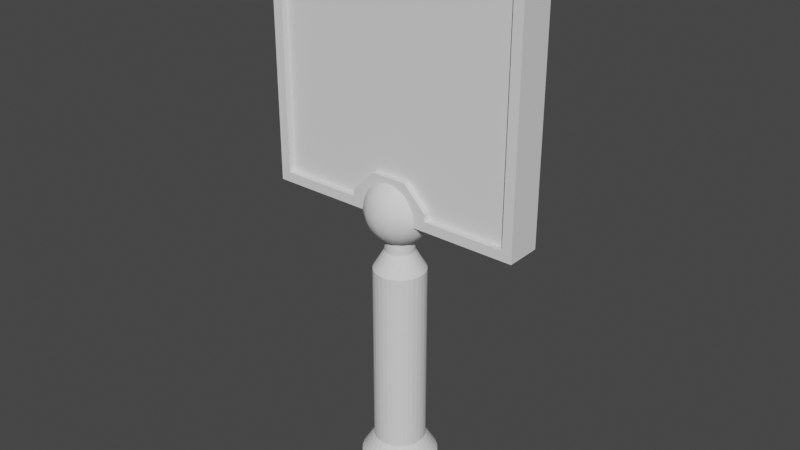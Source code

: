 # Source: Pivot_Screen.blend  (saved by Blender 2.80.75; exported with 4.5.12 LTS)
import bpy
from mathutils import Matrix  # noqa: F401  (used for matrix-valued properties, if any)

bpy.ops.wm.read_factory_settings(use_empty=True)
scene = bpy.context.scene
scene.name = 'Scene'

# ---- collections
col_collection = bpy.data.collections.new('Collection'); scene.collection.children.link(col_collection)

# ---- world
world_world = bpy.data.worlds.new('World'); scene.world = world_world
world_world.use_nodes = True; world_world.node_tree.nodes.clear()
_N = world_world.node_tree.nodes; _L = world_world.node_tree.links
n0 = _N.new('ShaderNodeOutputWorld'); n0.name = 'World Output'; n0.location = (300, 300)
n1 = _N.new('ShaderNodeBackground'); n1.name = 'Background'; n1.location = (10, 300)
n1.inputs[0].default_value = (0.05088, 0.05088, 0.05088, 1.0)
_L.new(n1.outputs[0], n0.inputs[0])
n0.is_active_output = True
world_world.color = (0.05088, 0.05088, 0.05088)
world_world.use_sun_shadow = False
world_world.sun_shadow_jitter_overblur = 0.0

# ---- meshes
me_cylinder = bpy.data.meshes.new('Cylinder')
me_cylinder.from_pydata([(0.0, 0.1676, -0.008153), (0.0, 0.1676, 0.1118), (0.03269, 0.1643, -0.008153), (0.03269, 0.1643, 0.1118), (0.06413, 0.1548, -0.008153), (0.06413, 0.1548, 0.1118), (0.0931, 0.1393, -0.008153), (0.0931, 0.1393, 0.1118), (0.1185, 0.1185, -0.008153), (0.1185, 0.1185, 0.1118), (0.1393, 0.0931, -0.008153), (0.1393, 0.0931, 0.1118), (0.1548, 0.06413, -0.008153), (0.1548, 0.06413, 0.1118), (0.1643, 0.03269, -0.008153), (0.1643, 0.03269, 0.1118), (0.1676, 1.265e-08, -0.008153), (0.1676, 1.265e-08, 0.1118), (0.1643, -0.03269, -0.008153), (0.1643, -0.03269, 0.1118), (0.1548, -0.06413, -0.008153), (0.1548, -0.06413, 0.1118), (0.1393, -0.0931, -0.008153), (0.1393, -0.0931, 0.1118), (0.1185, -0.1185, -0.008153), (0.1185, -0.1185, 0.1118), (0.0931, -0.1393, -0.008153), (0.0931, -0.1393, 0.1118), (0.06413, -0.1548, -0.008153), (0.06413, -0.1548, 0.1118), (0.03269, -0.1643, -0.008153), (0.03269, -0.1643, 0.1118), (-5.46e-08, -0.1676, -0.008153), (-5.46e-08, -0.1676, 0.1118), (-0.03269, -0.1643, -0.008153), (-0.03269, -0.1643, 0.1118), (-0.06413, -0.1548, -0.008153), (-0.06413, -0.1548, 0.1118), (-0.0931, -0.1393, -0.008153), (-0.0931, -0.1393, 0.1118), (-0.1185, -0.1185, -0.008153), (-0.1185, -0.1185, 0.1118), (-0.1393, -0.0931, -0.008153), (-0.1393, -0.0931, 0.1118), (-0.1548, -0.06413, -0.008153), (-0.1548, -0.06413, 0.1118), (-0.1643, -0.03269, -0.008153), (-0.1643, -0.03269, 0.1118), (-0.1676, 1.618e-07, -0.008153), (-0.1676, 1.618e-07, 0.1118), (-0.1643, 0.03269, -0.008153), (-0.1643, 0.03269, 0.1118), (-0.1548, 0.06413, -0.008153), (-0.1548, 0.06413, 0.1118), (-0.1393, 0.0931, -0.008153), (-0.1393, 0.0931, 0.1118), (-0.1185, 0.1185, -0.008153), (-0.1185, 0.1185, 0.1118), (-0.0931, 0.1393, -0.008153), (-0.0931, 0.1393, 0.1118), (-0.06413, 0.1548, -0.008153), (-0.06413, 0.1548, 0.1118), (-0.03269, 0.1643, -0.008153), (-0.03269, 0.1643, 0.1118), (3.68e-09, 0.1135, 0.2006), (0.02215, 0.1113, 0.2006), (0.04344, 0.1049, 0.2006), (0.06307, 0.09439, 0.2006), (0.08027, 0.08027, 0.2006), (0.09439, 0.06307, 0.2006), (0.1049, 0.04344, 0.2006), (0.1113, 0.02215, 0.2006), (0.1135, 2.584e-08, 0.2006), (0.1113, -0.02215, 0.2006), (0.1049, -0.04344, 0.2006), (0.09439, -0.06307, 0.2006), (0.08027, -0.08027, 0.2006), (0.06307, -0.09439, 0.2006), (0.04344, -0.1049, 0.2006), (0.02215, -0.1113, 0.2006), (-3.331e-08, -0.1135, 0.2006), (-0.02215, -0.1113, 0.2006), (-0.04344, -0.1049, 0.2006), (-0.06307, -0.09439, 0.2006), (-0.08027, -0.08027, 0.2006), (-0.09439, -0.06307, 0.2006), (-0.1049, -0.04344, 0.2006), (-0.1113, -0.02215, 0.2006), (-0.1135, 1.269e-07, 0.2006), (-0.1113, 0.02215, 0.2006), (-0.1049, 0.04344, 0.2006), (-0.09439, 0.06307, 0.2006), (-0.08027, 0.08027, 0.2006), (-0.06307, 0.09439, 0.2006), (-0.04344, 0.1049, 0.2006), (-0.02215, 0.1113, 0.2006), (3.68e-09, 0.1135, 1.031), (0.02215, 0.1113, 1.031), (0.04344, 0.1049, 1.031), (0.06307, 0.09439, 1.031), (0.08027, 0.08027, 1.031), (0.09439, 0.06307, 1.031), (0.1049, 0.04344, 1.031), (0.1113, 0.02215, 1.031), (0.1135, 2.584e-08, 1.031), (0.1113, -0.02215, 1.031), (0.1049, -0.04344, 1.031), (0.09439, -0.06307, 1.031), (0.08027, -0.08027, 1.031), (0.06307, -0.09439, 1.031), (0.04344, -0.1049, 1.031), (0.02215, -0.1113, 1.031), (-3.331e-08, -0.1135, 1.031), (-0.02215, -0.1113, 1.031), (-0.04344, -0.1049, 1.031), (-0.06307, -0.09439, 1.031), (-0.08027, -0.08027, 1.031), (-0.09439, -0.06307, 1.031), (-0.1049, -0.04344, 1.031), (-0.1113, -0.02215, 1.031), (-0.1135, 1.269e-07, 1.031), (-0.1113, 0.02215, 1.031), (-0.1049, 0.04344, 1.031), (-0.09439, 0.06307, 1.031), (-0.08027, 0.08027, 1.031), (-0.06307, 0.09439, 1.031), (-0.04344, 0.1049, 1.031), (-0.02215, 0.1113, 1.031), (6.52e-09, 0.06397, 1.116), (0.01248, 0.06274, 1.116), (0.02448, 0.0591, 1.116), (0.03554, 0.05319, 1.116), (0.04524, 0.04524, 1.116), (0.05319, 0.03554, 1.116), (0.0591, 0.02448, 1.116), (0.06274, 0.01248, 1.116), (0.06397, 3.784e-08, 1.116), (0.06274, -0.01248, 1.116), (0.0591, -0.02448, 1.116), (0.05319, -0.03554, 1.116), (0.04524, -0.04523, 1.116), (0.03554, -0.05319, 1.116), (0.02448, -0.0591, 1.116), (0.01248, -0.06274, 1.116), (-1.432e-08, -0.06397, 1.116), (-0.01248, -0.06274, 1.116), (-0.02448, -0.0591, 1.116), (-0.03554, -0.05319, 1.116), (-0.04524, -0.04523, 1.116), (-0.05319, -0.03554, 1.116), (-0.0591, -0.02448, 1.116), (-0.06274, -0.01248, 1.116), (-0.06397, 9.478e-08, 1.116), (-0.06274, 0.01248, 1.116), (-0.0591, 0.02448, 1.116), (-0.05319, 0.03554, 1.116), (-0.04523, 0.04524, 1.116), (-0.03554, 0.05319, 1.116), (-0.02448, 0.0591, 1.116), (-0.01248, 0.06274, 1.116), (1.257e-07, 0.06397, 1.301), (0.01248, 0.06274, 1.301), (0.02448, 0.0591, 1.301), (0.03554, 0.05319, 1.301), (0.04524, 0.04524, 1.301), (0.05319, 0.03554, 1.301), (0.0591, 0.02448, 1.301), (0.06274, 0.01248, 1.301), (0.06397, 3.784e-08, 1.301), (0.06274, -0.01248, 1.301), (0.0591, -0.02448, 1.301), (0.05319, -0.03554, 1.301), (0.04524, -0.04523, 1.301), (0.03554, -0.05319, 1.301), (0.02448, -0.0591, 1.301), (0.01248, -0.06274, 1.301), (1.049e-07, -0.06397, 1.301), (-0.01248, -0.06274, 1.301), (-0.02448, -0.0591, 1.301), (-0.03554, -0.05319, 1.301), (-0.04523, -0.04523, 1.301), (-0.05319, -0.03554, 1.301), (-0.0591, -0.02448, 1.301), (-0.06274, -0.01248, 1.301), (-0.06397, 9.478e-08, 1.301), (-0.06274, 0.01248, 1.301), (-0.0591, 0.02448, 1.301), (-0.05319, 0.03554, 1.301), (-0.04523, 0.04524, 1.301), (-0.03554, 0.05319, 1.301), (-0.02448, 0.0591, 1.301), (-0.01248, 0.06274, 1.301)], [], [(0, 1, 3, 2), (2, 3, 5, 4), (4, 5, 7, 6), (6, 7, 9, 8), (8, 9, 11, 10), (10, 11, 13, 12), (12, 13, 15, 14), (14, 15, 17, 16), (16, 17, 19, 18), (18, 19, 21, 20), (20, 21, 23, 22), (22, 23, 25, 24), (24, 25, 27, 26), (26, 27, 29, 28), (28, 29, 31, 30), (30, 31, 33, 32), (32, 33, 35, 34), (34, 35, 37, 36), (36, 37, 39, 38), (38, 39, 41, 40), (40, 41, 43, 42), (42, 43, 45, 44), (44, 45, 47, 46), (46, 47, 49, 48), (48, 49, 51, 50), (50, 51, 53, 52), (52, 53, 55, 54), (54, 55, 57, 56), (56, 57, 59, 58), (58, 59, 61, 60), (51, 49, 88, 89), (60, 61, 63, 62), (62, 63, 1, 0), (0, 2, 4, 6, 8, 10, 12, 14, 16, 18, 20, 22, 24, 26, 28, 30, 32, 34, 36, 38, 40, 42, 44, 46, 48, 50, 52, 54, 56, 58, 60, 62), (70, 69, 101, 102), (7, 5, 66, 67), (25, 23, 75, 76), (43, 41, 84, 85), (61, 59, 93, 94), (17, 15, 71, 72), (35, 33, 80, 81), (53, 51, 89, 90), (9, 7, 67, 68), (27, 25, 76, 77), (45, 43, 85, 86), (63, 61, 94, 95), (19, 17, 72, 73), (37, 35, 81, 82), (55, 53, 90, 91), (11, 9, 68, 69), (29, 27, 77, 78), (47, 45, 86, 87), (3, 1, 64, 65), (1, 63, 95, 64), (21, 19, 73, 74), (39, 37, 82, 83), (57, 55, 91, 92), (13, 11, 69, 70), (31, 29, 78, 79), (49, 47, 87, 88), (5, 3, 65, 66), (23, 21, 74, 75), (41, 39, 83, 84), (59, 57, 92, 93), (15, 13, 70, 71), (33, 31, 79, 80), (105, 104, 136, 137), (84, 83, 115, 116), (71, 70, 102, 103), (85, 84, 116, 117), (72, 71, 103, 104), (86, 85, 117, 118), (73, 72, 104, 105), (87, 86, 118, 119), (74, 73, 105, 106), (88, 87, 119, 120), (75, 74, 106, 107), (89, 88, 120, 121), (76, 75, 107, 108), (90, 89, 121, 122), (77, 76, 108, 109), (91, 90, 122, 123), (78, 77, 109, 110), (65, 64, 96, 97), (92, 91, 123, 124), (79, 78, 110, 111), (66, 65, 97, 98), (93, 92, 124, 125), (80, 79, 111, 112), (67, 66, 98, 99), (94, 93, 125, 126), (81, 80, 112, 113), (68, 67, 99, 100), (95, 94, 126, 127), (82, 81, 113, 114), (69, 68, 100, 101), (64, 95, 127, 96), (83, 82, 114, 115), (140, 139, 171, 172), (119, 118, 150, 151), (106, 105, 137, 138), (120, 119, 151, 152), (107, 106, 138, 139), (121, 120, 152, 153), (108, 107, 139, 140), (122, 121, 153, 154), (109, 108, 140, 141), (123, 122, 154, 155), (110, 109, 141, 142), (97, 96, 128, 129), (124, 123, 155, 156), (111, 110, 142, 143), (98, 97, 129, 130), (125, 124, 156, 157), (112, 111, 143, 144), (99, 98, 130, 131), (126, 125, 157, 158), (113, 112, 144, 145), (100, 99, 131, 132), (127, 126, 158, 159), (114, 113, 145, 146), (101, 100, 132, 133), (96, 127, 159, 128), (115, 114, 146, 147), (102, 101, 133, 134), (116, 115, 147, 148), (103, 102, 134, 135), (117, 116, 148, 149), (104, 103, 135, 136), (118, 117, 149, 150), (161, 160, 191, 190, 189, 188, 187, 186, 185, 184, 183, 182, 181, 180, 179, 178, 177, 176, 175, 174, 173, 172, 171, 170, 169, 168, 167, 166, 165, 164, 163, 162), (154, 153, 185, 186), (141, 140, 172, 173), (155, 154, 186, 187), (142, 141, 173, 174), (129, 128, 160, 161), (156, 155, 187, 188), (143, 142, 174, 175), (130, 129, 161, 162), (157, 156, 188, 189), (144, 143, 175, 176), (131, 130, 162, 163), (158, 157, 189, 190), (145, 144, 176, 177), (132, 131, 163, 164), (159, 158, 190, 191), (146, 145, 177, 178), (133, 132, 164, 165), (128, 159, 191, 160), (147, 146, 178, 179), (134, 133, 165, 166), (148, 147, 179, 180), (135, 134, 166, 167), (149, 148, 180, 181), (136, 135, 167, 168), (150, 149, 181, 182), (137, 136, 168, 169), (151, 150, 182, 183), (138, 137, 169, 170), (152, 151, 183, 184), (139, 138, 170, 171), (153, 152, 184, 185)])
_uv = me_cylinder.uv_layers.new(name='UVMap')
_uv.uv.foreach_set('vector', [1.0, 0.5, 1.0, 1.0, 0.9688, 1.0, 0.9688, 0.5, 0.9688, 0.5, 0.9688, 1.0, 0.9375, 1.0, 0.9375, 0.5, 0.9375, 0.5, 0.9375, 1.0, 0.9062, 1.0, 0.9062, 0.5, 0.9062, 0.5, 0.9062, 1.0, 0.875, 1.0, 0.875, 0.5, 0.875, 0.5, 0.875, 1.0, 0.8438, 1.0, 0.8438, 0.5, 0.8438, 0.5, 0.8438, 1.0, 0.8125, 1.0, 0.8125, 0.5, 0.8125, 0.5, 0.8125, 1.0, 0.7812, 1.0, 0.7812, 0.5, 0.7812, 0.5, 0.7812, 1.0, 0.75, 1.0, 0.75, 0.5, 0.75, 0.5, 0.75, 1.0, 0.7188, 1.0, 0.7188, 0.5, 0.7188, 0.5, 0.7188, 1.0, 0.6875, 1.0, 0.6875, 0.5, 0.6875, 0.5, 0.6875, 1.0, 0.6562, 1.0, 0.6562, 0.5, 0.6562, 0.5, 0.6562, 1.0, 0.625, 1.0, 0.625, 0.5, 0.625, 0.5, 0.625, 1.0, 0.5938, 1.0, 0.5938, 0.5, 0.5938, 0.5, 0.5938, 1.0, 0.5625, 1.0, 0.5625, 0.5, 0.5625, 0.5, 0.5625, 1.0, 0.5312, 1.0, 0.5312, 0.5, 0.5312, 0.5, 0.5312, 1.0, 0.5, 1.0, 0.5, 0.5, 0.5, 0.5, 0.5, 1.0, 0.4688, 1.0, 0.4688, 0.5, 0.4688, 0.5, 0.4688, 1.0, 0.4375, 1.0, 0.4375, 0.5, 0.4375, 0.5, 0.4375, 1.0, 0.4062, 1.0, 0.4062, 0.5, 0.4062, 0.5, 0.4062, 1.0, 0.375, 1.0, 0.375, 0.5, 0.375, 0.5, 0.375, 1.0, 0.3438, 1.0, 0.3438, 0.5, 0.3438, 0.5, 0.3438, 1.0, 0.3125, 1.0, 0.3125, 0.5, 0.3125, 0.5, 0.3125, 1.0, 0.2812, 1.0, 0.2812, 0.5, 0.2812, 0.5, 0.2812, 1.0, 0.25, 1.0, 0.25, 0.5, 0.25, 0.5, 0.25, 1.0, 0.2188, 1.0, 0.2188, 0.5, 0.2188, 0.5, 0.2188, 1.0, 0.1875, 1.0, 0.1875, 0.5, 0.1875, 0.5, 0.1875, 1.0, 0.1562, 1.0, 0.1562, 0.5, 0.1562, 0.5, 0.1562, 1.0, 0.125, 1.0, 0.125, 0.5, 0.125, 0.5, 0.125, 1.0, 0.09375, 1.0, 0.09375, 0.5, 0.09375, 0.5, 0.09375, 1.0, 0.0625, 1.0, 0.0625, 0.5, 0.2188, 1.0, 0.25, 1.0, 0.25, 1.0, 0.2188, 1.0, 0.0625, 0.5, 0.0625, 1.0, 0.03125, 1.0, 0.03125, 0.5, 0.03125, 0.5, 0.03125, 1.0, 0.0, 1.0, 0.0, 0.5, 0.75, 0.49, 0.7968, 0.4854, 0.8418, 0.4717, 0.8833, 0.4496, 0.9197, 0.4197, 0.9496, 0.3833, 0.9717, 0.3418, 0.9854, 0.2968, 0.99, 0.25, 0.9854, 0.2032, 0.9717, 0.1582, 0.9496, 0.1167, 0.9197, 0.08029, 0.8833, 0.05045, 0.8418, 0.02827, 0.7968, 0.01461, 0.75, 0.01, 0.7032, 0.01461, 0.6582, 0.02827, 0.6167, 0.05045, 0.5803, 0.08029, 0.5504, 0.1167, 0.5283, 0.1582, 0.5146, 0.2032, 0.51, 0.25, 0.5146, 0.2968, 0.5283, 0.3418, 0.5504, 0.3833, 0.5803, 0.4197, 0.6167, 0.4496, 0.6582, 0.4717, 0.7032, 0.4854, 0.8125, 1.0, 0.8438, 1.0, 0.8438, 1.0, 0.8125, 1.0, 0.9062, 1.0, 0.9375, 1.0, 0.9375, 1.0, 0.9062, 1.0, 0.625, 1.0, 0.6562, 1.0, 0.6562, 1.0, 0.625, 1.0, 0.3438, 1.0, 0.375, 1.0, 0.375, 1.0, 0.3438, 1.0, 0.0625, 1.0, 0.09375, 1.0, 0.09375, 1.0, 0.0625, 1.0, 0.75, 1.0, 0.7812, 1.0, 0.7812, 1.0, 0.75, 1.0, 0.4688, 1.0, 0.5, 1.0, 0.5, 1.0, 0.4688, 1.0, 0.1875, 1.0, 0.2188, 1.0, 0.2188, 1.0, 0.1875, 1.0, 0.875, 1.0, 0.9062, 1.0, 0.9062, 1.0, 0.875, 1.0, 0.5938, 1.0, 0.625, 1.0, 0.625, 1.0, 0.5938, 1.0, 0.3125, 1.0, 0.3438, 1.0, 0.3438, 1.0, 0.3125, 1.0, 0.03125, 1.0, 0.0625, 1.0, 0.0625, 1.0, 0.03125, 1.0, 0.7188, 1.0, 0.75, 1.0, 0.75, 1.0, 0.7188, 1.0, 0.4375, 1.0, 0.4688, 1.0, 0.4688, 1.0, 0.4375, 1.0, 0.1562, 1.0, 0.1875, 1.0, 0.1875, 1.0, 0.1562, 1.0, 0.8438, 1.0, 0.875, 1.0, 0.875, 1.0, 0.8438, 1.0, 0.5625, 1.0, 0.5938, 1.0, 0.5938, 1.0, 0.5625, 1.0, 0.2812, 1.0, 0.3125, 1.0, 0.3125, 1.0, 0.2812, 1.0, 0.9688, 1.0, 1.0, 1.0, 1.0, 1.0, 0.9688, 1.0, 0.0, 1.0, 0.03125, 1.0, 0.03125, 1.0, 0.0, 1.0, 0.6875, 1.0, 0.7188, 1.0, 0.7188, 1.0, 0.6875, 1.0, 0.4062, 1.0, 0.4375, 1.0, 0.4375, 1.0, 0.4062, 1.0, 0.125, 1.0, 0.1562, 1.0, 0.1562, 1.0, 0.125, 1.0, 0.8125, 1.0, 0.8438, 1.0, 0.8438, 1.0, 0.8125, 1.0, 0.5312, 1.0, 0.5625, 1.0, 0.5625, 1.0, 0.5312, 1.0, 0.25, 1.0, 0.2812, 1.0, 0.2812, 1.0, 0.25, 1.0, 0.9375, 1.0, 0.9688, 1.0, 0.9688, 1.0, 0.9375, 1.0, 0.6562, 1.0, 0.6875, 1.0, 0.6875, 1.0, 0.6562, 1.0, 0.375, 1.0, 0.4062, 1.0, 0.4062, 1.0, 0.375, 1.0, 0.09375, 1.0, 0.125, 1.0, 0.125, 1.0, 0.09375, 1.0, 0.7812, 1.0, 0.8125, 1.0, 0.8125, 1.0, 0.7812, 1.0, 0.5, 1.0, 0.5312, 1.0, 0.5312, 1.0, 0.5, 1.0, 0.7188, 1.0, 0.75, 1.0, 0.75, 1.0, 0.7188, 1.0, 0.375, 1.0, 0.4062, 1.0, 0.4062, 1.0, 0.375, 1.0, 0.7812, 1.0, 0.8125, 1.0, 0.8125, 1.0, 0.7812, 1.0, 0.3438, 1.0, 0.375, 1.0, 0.375, 1.0, 0.3438, 1.0, 0.75, 1.0, 0.7812, 1.0, 0.7812, 1.0, 0.75, 1.0, 0.3125, 1.0, 0.3438, 1.0, 0.3438, 1.0, 0.3125, 1.0, 0.7188, 1.0, 0.75, 1.0, 0.75, 1.0, 0.7188, 1.0, 0.2812, 1.0, 0.3125, 1.0, 0.3125, 1.0, 0.2812, 1.0, 0.6875, 1.0, 0.7188, 1.0, 0.7188, 1.0, 0.6875, 1.0, 0.25, 1.0, 0.2812, 1.0, 0.2812, 1.0, 0.25, 1.0, 0.6562, 1.0, 0.6875, 1.0, 0.6875, 1.0, 0.6562, 1.0, 0.2188, 1.0, 0.25, 1.0, 0.25, 1.0, 0.2188, 1.0, 0.625, 1.0, 0.6562, 1.0, 0.6562, 1.0, 0.625, 1.0, 0.1875, 1.0, 0.2188, 1.0, 0.2188, 1.0, 0.1875, 1.0, 0.5938, 1.0, 0.625, 1.0, 0.625, 1.0, 0.5938, 1.0, 0.1562, 1.0, 0.1875, 1.0, 0.1875, 1.0, 0.1562, 1.0, 0.5625, 1.0, 0.5938, 1.0, 0.5938, 1.0, 0.5625, 1.0, 0.9688, 1.0, 1.0, 1.0, 1.0, 1.0, 0.9688, 1.0, 0.125, 1.0, 0.1562, 1.0, 0.1562, 1.0, 0.125, 1.0, 0.5312, 1.0, 0.5625, 1.0, 0.5625, 1.0, 0.5312, 1.0, 0.9375, 1.0, 0.9688, 1.0, 0.9688, 1.0, 0.9375, 1.0, 0.09375, 1.0, 0.125, 1.0, 0.125, 1.0, 0.09375, 1.0, 0.5, 1.0, 0.5312, 1.0, 0.5312, 1.0, 0.5, 1.0, 0.9062, 1.0, 0.9375, 1.0, 0.9375, 1.0, 0.9062, 1.0, 0.0625, 1.0, 0.09375, 1.0, 0.09375, 1.0, 0.0625, 1.0, 0.4688, 1.0, 0.5, 1.0, 0.5, 1.0, 0.4688, 1.0, 0.875, 1.0, 0.9062, 1.0, 0.9062, 1.0, 0.875, 1.0, 0.03125, 1.0, 0.0625, 1.0, 0.0625, 1.0, 0.03125, 1.0, 0.4375, 1.0, 0.4688, 1.0, 0.4688, 1.0, 0.4375, 1.0, 0.8438, 1.0, 0.875, 1.0, 0.875, 1.0, 0.8438, 1.0, 0.0, 1.0, 0.03125, 1.0, 0.03125, 1.0, 0.0, 1.0, 0.4062, 1.0, 0.4375, 1.0, 0.4375, 1.0, 0.4062, 1.0, 0.625, 1.0, 0.6562, 1.0, 0.6562, 1.0, 0.625, 1.0, 0.2812, 1.0, 0.3125, 1.0, 0.3125, 1.0, 0.2812, 1.0, 0.6875, 1.0, 0.7188, 1.0, 0.7188, 1.0, 0.6875, 1.0, 0.25, 1.0, 0.2812, 1.0, 0.2812, 1.0, 0.25, 1.0, 0.6562, 1.0, 0.6875, 1.0, 0.6875, 1.0, 0.6562, 1.0, 0.2188, 1.0, 0.25, 1.0, 0.25, 1.0, 0.2188, 1.0, 0.625, 1.0, 0.6562, 1.0, 0.6562, 1.0, 0.625, 1.0, 0.1875, 1.0, 0.2188, 1.0, 0.2188, 1.0, 0.1875, 1.0, 0.5938, 1.0, 0.625, 1.0, 0.625, 1.0, 0.5938, 1.0, 0.1562, 1.0, 0.1875, 1.0, 0.1875, 1.0, 0.1562, 1.0, 0.5625, 1.0, 0.5938, 1.0, 0.5938, 1.0, 0.5625, 1.0, 0.9688, 1.0, 1.0, 1.0, 1.0, 1.0, 0.9688, 1.0, 0.125, 1.0, 0.1562, 1.0, 0.1562, 1.0, 0.125, 1.0, 0.5312, 1.0, 0.5625, 1.0, 0.5625, 1.0, 0.5312, 1.0, 0.9375, 1.0, 0.9688, 1.0, 0.9688, 1.0, 0.9375, 1.0, 0.09375, 1.0, 0.125, 1.0, 0.125, 1.0, 0.09375, 1.0, 0.5, 1.0, 0.5312, 1.0, 0.5312, 1.0, 0.5, 1.0, 0.9062, 1.0, 0.9375, 1.0, 0.9375, 1.0, 0.9062, 1.0, 0.0625, 1.0, 0.09375, 1.0, 0.09375, 1.0, 0.0625, 1.0, 0.4688, 1.0, 0.5, 1.0, 0.5, 1.0, 0.4688, 1.0, 0.875, 1.0, 0.9062, 1.0, 0.9062, 1.0, 0.875, 1.0, 0.03125, 1.0, 0.0625, 1.0, 0.0625, 1.0, 0.03125, 1.0, 0.4375, 1.0, 0.4688, 1.0, 0.4688, 1.0, 0.4375, 1.0, 0.8438, 1.0, 0.875, 1.0, 0.875, 1.0, 0.8438, 1.0, 0.0, 1.0, 0.03125, 1.0, 0.03125, 1.0, 0.0, 1.0, 0.4062, 1.0, 0.4375, 1.0, 0.4375, 1.0, 0.4062, 1.0, 0.8125, 1.0, 0.8438, 1.0, 0.8438, 1.0, 0.8125, 1.0, 0.375, 1.0, 0.4062, 1.0, 0.4062, 1.0, 0.375, 1.0, 0.7812, 1.0, 0.8125, 1.0, 0.8125, 1.0, 0.7812, 1.0, 0.3438, 1.0, 0.375, 1.0, 0.375, 1.0, 0.3438, 1.0, 0.75, 1.0, 0.7812, 1.0, 0.7812, 1.0, 0.75, 1.0, 0.3125, 1.0, 0.3438, 1.0, 0.3438, 1.0, 0.3125, 1.0, 0.2968, 0.4854, 0.25, 0.49, 0.2032, 0.4854, 0.1582, 0.4717, 0.1167, 0.4496, 0.08029, 0.4197, 0.05045, 0.3833, 0.02827, 0.3418, 0.01461, 0.2968, 0.01, 0.25, 0.01461, 0.2032, 0.02827, 0.1582, 0.05045, 0.1167, 0.08029, 0.08029, 0.1167, 0.05045, 0.1582, 0.02827, 0.2032, 0.01461, 0.25, 0.01, 0.2968, 0.01461, 0.3418, 0.02827, 0.3833, 0.05045, 0.4197, 0.08029, 0.4496, 0.1167, 0.4717, 0.1582, 0.4854, 0.2032, 0.49, 0.25, 0.4854, 0.2968, 0.4717, 0.3418, 0.4496, 0.3833, 0.4197, 0.4197, 0.3833, 0.4496, 0.3418, 0.4717, 0.1875, 1.0, 0.2188, 1.0, 0.2188, 1.0, 0.1875, 1.0, 0.5938, 1.0, 0.625, 1.0, 0.625, 1.0, 0.5938, 1.0, 0.1562, 1.0, 0.1875, 1.0, 0.1875, 1.0, 0.1562, 1.0, 0.5625, 1.0, 0.5938, 1.0, 0.5938, 1.0, 0.5625, 1.0, 0.9688, 1.0, 1.0, 1.0, 1.0, 1.0, 0.9688, 1.0, 0.125, 1.0, 0.1562, 1.0, 0.1562, 1.0, 0.125, 1.0, 0.5312, 1.0, 0.5625, 1.0, 0.5625, 1.0, 0.5312, 1.0, 0.9375, 1.0, 0.9688, 1.0, 0.9688, 1.0, 0.9375, 1.0, 0.09375, 1.0, 0.125, 1.0, 0.125, 1.0, 0.09375, 1.0, 0.5, 1.0, 0.5312, 1.0, 0.5312, 1.0, 0.5, 1.0, 0.9062, 1.0, 0.9375, 1.0, 0.9375, 1.0, 0.9062, 1.0, 0.0625, 1.0, 0.09375, 1.0, 0.09375, 1.0, 0.0625, 1.0, 0.4688, 1.0, 0.5, 1.0, 0.5, 1.0, 0.4688, 1.0, 0.875, 1.0, 0.9062, 1.0, 0.9062, 1.0, 0.875, 1.0, 0.03125, 1.0, 0.0625, 1.0, 0.0625, 1.0, 0.03125, 1.0, 0.4375, 1.0, 0.4688, 1.0, 0.4688, 1.0, 0.4375, 1.0, 0.8438, 1.0, 0.875, 1.0, 0.875, 1.0, 0.8438, 1.0, 0.0, 1.0, 0.03125, 1.0, 0.03125, 1.0, 0.0, 1.0, 0.4062, 1.0, 0.4375, 1.0, 0.4375, 1.0, 0.4062, 1.0, 0.8125, 1.0, 0.8438, 1.0, 0.8438, 1.0, 0.8125, 1.0, 0.375, 1.0, 0.4062, 1.0, 0.4062, 1.0, 0.375, 1.0, 0.7812, 1.0, 0.8125, 1.0, 0.8125, 1.0, 0.7812, 1.0, 0.3438, 1.0, 0.375, 1.0, 0.375, 1.0, 0.3438, 1.0, 0.75, 1.0, 0.7812, 1.0, 0.7812, 1.0, 0.75, 1.0, 0.3125, 1.0, 0.3438, 1.0, 0.3438, 1.0, 0.3125, 1.0, 0.7188, 1.0, 0.75, 1.0, 0.75, 1.0, 0.7188, 1.0, 0.2812, 1.0, 0.3125, 1.0, 0.3125, 1.0, 0.2812, 1.0, 0.6875, 1.0, 0.7188, 1.0, 0.7188, 1.0, 0.6875, 1.0, 0.25, 1.0, 0.2812, 1.0, 0.2812, 1.0, 0.25, 1.0, 0.6562, 1.0, 0.6875, 1.0, 0.6875, 1.0, 0.6562, 1.0, 0.2188, 1.0, 0.25, 1.0, 0.25, 1.0, 0.2188, 1.0])
me_cylinder.use_remesh_preserve_volume = False
me_cylinder.use_remesh_preserve_attributes = False
me_cylinder.use_mirror_vertex_groups = False
me_cylinder.update()
me_cube_001 = bpy.data.meshes.new('Cube.001')
me_cube_001.from_pydata([(-0.5446, -0.1052, -0.5446), (-0.5446, -0.1052, 0.5446), (-0.5884, 0.05245, -0.5884), (-0.5884, 0.05245, 0.5884), (0.5446, -0.1052, -0.5446), (0.5446, -0.1052, 0.5446), (0.5884, 0.05245, -0.5884), (0.5884, 0.05245, 0.5884), (-0.5884, -0.1052, -0.5884), (-0.5884, -0.1052, 0.5884), (0.5884, -0.1052, 0.5884), (0.5884, -0.1052, -0.5884), (-0.5446, -0.0767, -0.5446), (-0.5446, -0.0767, 0.5446), (0.5446, -0.0767, 0.5446), (0.5446, -0.0767, -0.5446), (0.1961, 0.05245, -0.5884), (-0.1961, 0.05245, -0.5884), (-0.1961, 0.05245, 0.5884), (0.1961, 0.05245, 0.5884), (-0.1961, -0.1052, -0.5884), (0.1961, -0.1052, -0.5884), (0.1961, -0.1052, 0.5884), (-0.1961, -0.1052, 0.5884), (-0.1815, -0.1052, -0.5446), (0.1815, -0.1052, -0.5446), (0.1815, -0.1052, 0.5446), (-0.1815, -0.1052, 0.5446), (-0.1815, -0.0767, -0.5446), (0.1815, -0.0767, -0.5446), (0.1815, -0.0767, 0.5446), (-0.1815, -0.0767, 0.5446), (-0.08014, -0.1052, -0.4116), (-0.1815, -0.1052, -0.513), (0.1815, -0.1052, -0.513), (0.08014, -0.1052, -0.4116), (-0.1815, -0.0767, -0.513), (-0.08014, -0.0767, -0.4116), (0.08014, -0.0767, -0.4116), (0.1815, -0.0767, -0.513), (-0.5884, -0.1052, -0.4097), (-0.5884, 0.05245, -0.4097), (0.5884, 0.05245, -0.4097), (0.5884, -0.1052, -0.4097), (-0.5446, -0.1052, -0.3792), (0.5446, -0.1052, -0.3792), (-0.5446, -0.0767, -0.3792), (0.5446, -0.0767, -0.3792), (0.1815, -0.0767, -0.3792), (-0.1815, -0.0767, -0.3792), (0.1961, 0.06981, -0.5884), (-0.1961, 0.06981, -0.5884), (-0.09643, 0.05245, -0.4097), (-0.1961, 0.05245, -0.5094), (-0.2958, 0.05245, -0.4097), (-0.1961, 0.05245, -0.31), (0.1961, 0.05245, -0.5094), (0.09643, 0.05245, -0.4097), (0.1961, 0.05245, -0.31), (0.2958, 0.05245, -0.4097), (-0.1961, 0.06981, -0.5094), (-0.09643, 0.06981, -0.4097), (0.09643, 0.06981, -0.4097), (0.1961, 0.06981, -0.5094)], [], [(40, 9, 3, 41), (51, 60, 61, 62, 63, 50), (42, 7, 10, 43), (27, 1, 13, 31), (16, 6, 11, 21), (18, 3, 9, 23), (44, 1, 9, 40), (45, 4, 11, 43), (24, 0, 8, 20), (26, 5, 10, 22), (49, 31, 13, 46), (45, 5, 14, 47), (25, 4, 15, 29), (44, 0, 12, 46), (0, 24, 28, 12), (47, 14, 30, 48), (48, 30, 31, 49), (1, 27, 23, 9), (27, 26, 22, 23), (4, 25, 21, 11), (25, 24, 20, 21), (7, 19, 22, 10), (19, 18, 23, 22), (2, 17, 20, 8), (17, 16, 21, 20), (5, 26, 30, 14), (26, 27, 31, 30), (16, 56, 59, 42, 6), (52, 57, 62, 61), (28, 24, 33, 36), (32, 35, 38, 37), (25, 29, 39, 34), (29, 28, 36, 37, 38, 39), (32, 37, 36, 33), (34, 39, 38, 35), (24, 25, 34, 35, 32, 33), (59, 58, 19, 7, 42), (52, 55, 18, 19, 58, 57), (29, 48, 49, 28), (15, 47, 48, 29), (1, 44, 46, 13), (4, 45, 47, 15), (28, 49, 46, 12), (5, 45, 43, 10), (0, 44, 40, 8), (6, 42, 43, 11), (56, 16, 50, 63), (8, 40, 41, 2), (41, 3, 18, 55, 54), (16, 17, 51, 50), (2, 41, 54, 53, 17), (52, 53, 54, 55), (56, 57, 58, 59), (62, 57, 56, 63), (60, 53, 52, 61), (17, 53, 60, 51)])
_uv = me_cube_001.uv_layers.new(name='UVMap')
_uv.uv.foreach_set('vector', [0.5965, 0.8869, 0.5965, 0.4628, 0.6661, 0.4628, 0.6661, 0.8869, 0.8052, 0.4628, 0.8401, 0.4628, 0.8841, 0.5052, 0.8841, 0.5871, 0.8401, 0.6295, 0.8052, 0.6295, 0.6661, 0.8869, 0.6661, 0.4628, 0.7357, 0.4628, 0.7357, 0.8869, 0.9092, 0.7714, 0.9092, 0.9256, 0.8967, 0.9256, 0.8967, 0.7714, 0.527, 0.6295, 0.527, 0.4628, 0.5965, 0.4628, 0.5965, 0.6295, 0.7357, 0.6295, 0.7357, 0.4628, 0.8052, 0.4628, 0.8052, 0.6295, 0.5, 0.4111, 0.5, 0.01859, 0.5193, 0.0, 0.5193, 0.4241, 0.01931, 0.4111, 0.01931, 0.4814, 5.261e-08, 0.5, 5.261e-08, 0.4241, 0.3398, 0.4814, 0.5, 0.4814, 0.5193, 0.5, 0.3462, 0.5, 0.1795, 0.01859, 0.01931, 0.01859, 0.0, 5.065e-08, 0.1731, 2.533e-08, 0.8398, 0.3925, 0.8398, 2.533e-08, 1.0, 0.0, 1.0, 0.3925, 0.8841, 0.8553, 0.8841, 0.4628, 0.8967, 0.4628, 0.8967, 0.8553, 0.8639, 0.7837, 0.8639, 0.6295, 0.8765, 0.6295, 0.8765, 0.7837, 0.9218, 0.8553, 0.9218, 0.9256, 0.9092, 0.9256, 0.9092, 0.8553, 0.9218, 0.6171, 0.9218, 0.4628, 0.9344, 0.4628, 0.9344, 0.6171, 0.5193, 0.3925, 0.5193, 5.065e-08, 0.6795, 2.533e-08, 0.6795, 0.3925, 0.6795, 0.3925, 0.6795, 2.533e-08, 0.8398, 2.533e-08, 0.8398, 0.3925, 0.5, 0.01859, 0.3398, 0.01859, 0.3462, 2.533e-08, 0.5193, 0.0, 0.3398, 0.01859, 0.1795, 0.01859, 0.1731, 2.533e-08, 0.3462, 2.533e-08, 0.01931, 0.4814, 0.1795, 0.4814, 0.1731, 0.5, 5.261e-08, 0.5, 0.1795, 0.4814, 0.3398, 0.4814, 0.3462, 0.5, 0.1731, 0.5, 0.7357, 0.9628, 0.7357, 0.7961, 0.8052, 0.7961, 0.8052, 0.9628, 0.7357, 0.7961, 0.7357, 0.6295, 0.8052, 0.6295, 0.8052, 0.7961, 0.527, 0.9628, 0.527, 0.7961, 0.5965, 0.7961, 0.5965, 0.9628, 0.527, 0.7961, 0.527, 0.6295, 0.5965, 0.6295, 0.5965, 0.7961, 0.9092, 0.4628, 0.9092, 0.6171, 0.8967, 0.6171, 0.8967, 0.4628, 0.9092, 0.6171, 0.9092, 0.7714, 0.8967, 0.7714, 0.8967, 0.6171, 0.1731, 0.5, 0.1731, 0.5336, 0.1291, 0.5759, 0.0, 0.5759, 0.0, 0.5, 0.9295, 0.6594, 0.9295, 0.7414, 0.9218, 0.7414, 0.9218, 0.6594, 0.8304, 0.8403, 0.8178, 0.8403, 0.8178, 0.8268, 0.8304, 0.8268, 0.8052, 0.8519, 0.8052, 0.7837, 0.8178, 0.7837, 0.8178, 0.8519, 0.8429, 0.8403, 0.8304, 0.8403, 0.8304, 0.8268, 0.8429, 0.8268, 0.8052, 0.7837, 0.8052, 0.6295, 0.8192, 0.6295, 0.8639, 0.6726, 0.8639, 0.7407, 0.8192, 0.7837, 0.8178, 0.7837, 0.8304, 0.7837, 0.8304, 0.8268, 0.8178, 0.8268, 0.8429, 0.8268, 0.8304, 0.8268, 0.8304, 0.7837, 0.8429, 0.7837, 0.3398, 0.4814, 0.1795, 0.4814, 0.1795, 0.468, 0.2243, 0.4249, 0.295, 0.4249, 0.3398, 0.468, 0.1291, 0.5759, 0.1731, 0.6183, 0.1731, 1.0, 5.261e-08, 1.0, 0.0, 0.5759, 0.3022, 0.5759, 0.3462, 0.6183, 0.3462, 1.0, 0.1731, 1.0, 0.1731, 0.6183, 0.2171, 0.5759, 0.6795, 0.4628, 0.6795, 0.3925, 0.8398, 0.3925, 0.8398, 0.4628, 0.5193, 0.4628, 0.5193, 0.3925, 0.6795, 0.3925, 0.6795, 0.4628, 0.9218, 0.4628, 0.9218, 0.8553, 0.9092, 0.8553, 0.9092, 0.4628, 0.8841, 0.9256, 0.8841, 0.8553, 0.8967, 0.8553, 0.8967, 0.9256, 0.8398, 0.4628, 0.8398, 0.3925, 1.0, 0.3925, 1.0, 0.4628, 0.01931, 0.01859, 0.01931, 0.4111, 5.261e-08, 0.4241, 0.0, 5.065e-08, 0.5, 0.4814, 0.5, 0.4111, 0.5193, 0.4241, 0.5193, 0.5, 0.6661, 0.9628, 0.6661, 0.8869, 0.7357, 0.8869, 0.7357, 0.9628, 0.8506, 0.8173, 0.8506, 0.7837, 0.8583, 0.7837, 0.8583, 0.8173, 0.5965, 0.9628, 0.5965, 0.8869, 0.6661, 0.8869, 0.6661, 0.9628, 0.5193, 0.5759, 0.5193, 1.0, 0.3462, 1.0, 0.3462, 0.6183, 0.3902, 0.5759, 0.527, 0.6295, 0.527, 0.7961, 0.5193, 0.7961, 0.5193, 0.6295, 0.5193, 0.5, 0.5193, 0.5759, 0.3902, 0.5759, 0.3462, 0.5336, 0.3462, 0.5, 0.3022, 0.5759, 0.3462, 0.5336, 0.3902, 0.5759, 0.3462, 0.6183, 0.1731, 0.5336, 0.2171, 0.5759, 0.1731, 0.6183, 0.1291, 0.5759, 0.9218, 0.7414, 0.9295, 0.7414, 0.9295, 0.7837, 0.9218, 0.7837, 0.9218, 0.6171, 0.9295, 0.6171, 0.9295, 0.6594, 0.9218, 0.6594, 0.8429, 0.8173, 0.8429, 0.7837, 0.8506, 0.7837, 0.8506, 0.8173])
me_cube_001.use_remesh_preserve_volume = False
me_cube_001.use_remesh_preserve_attributes = False
me_cube_001.use_mirror_vertex_groups = False
me_cube_001.update()
me_sphere = bpy.data.meshes.new('Sphere')
me_sphere.from_pydata([(0.0, 0.1054, 0.1054), (0.0, 0.1291, 0.07454), (0.0, 0.144, 0.03859), (0.0, 0.1491, 1.126e-08), (0.0, 0.144, -0.03859), (0.0, 0.1291, -0.07454), (0.0, 0.1054, -0.1054), (0.0, 0.07454, -0.1291), (0.0, 0.03859, -0.144), (0.01477, 0.03565, 0.144), (0.02853, 0.06887, 0.1291), (0.04034, 0.09739, 0.1054), (0.04941, 0.1193, 0.07454), (0.05511, 0.133, 0.03859), (0.05705, 0.1377, 1.126e-08), (0.05511, 0.133, -0.03859), (0.04941, 0.1193, -0.07454), (0.04034, 0.09739, -0.1054), (0.02853, 0.06887, -0.1291), (0.01477, 0.03565, -0.144), (-4.105e-08, 1.7e-08, 0.1491), (0.02728, 0.02728, 0.144), (0.05271, 0.05271, 0.1291), (0.07454, 0.07454, 0.1054), (0.0913, 0.0913, 0.07454), (0.1018, 0.1018, 0.03859), (0.1054, 0.1054, 1.126e-08), (0.1018, 0.1018, -0.03859), (0.0913, 0.0913, -0.07454), (0.07454, 0.07454, -0.1054), (0.05271, 0.05271, -0.1291), (0.02728, 0.02728, -0.144), (0.03565, 0.01477, 0.144), (0.06887, 0.02853, 0.1291), (0.09739, 0.04034, 0.1054), (0.1193, 0.04941, 0.07454), (0.133, 0.05511, 0.03859), (0.1377, 0.05705, 1.126e-08), (0.133, 0.05511, -0.03859), (0.1193, 0.04941, -0.07454), (0.09739, 0.04034, -0.1054), (0.06887, 0.02853, -0.1291), (0.03565, 0.01477, -0.144), (0.03859, 5.329e-08, 0.144), (0.07454, 5.107e-08, 0.1291), (0.1054, 4.663e-08, 0.1054), (0.1291, 3.996e-08, 0.07454), (0.144, 3.108e-08, 0.03859), (0.1491, 3.552e-08, 1.126e-08), (0.144, 3.996e-08, -0.03859), (0.1291, 3.552e-08, -0.07454), (0.1054, 4.885e-08, -0.1054), (0.07454, 4.441e-08, -0.1291), (0.03859, 5.329e-08, -0.144), (0.03565, -0.01477, 0.144), (0.06887, -0.02853, 0.1291), (0.09739, -0.04034, 0.1054), (0.1193, -0.04941, 0.07454), (0.133, -0.05511, 0.03859), (0.1377, -0.05705, 1.126e-08), (0.133, -0.05511, -0.03859), (0.1193, -0.04941, -0.07454), (0.09739, -0.04034, -0.1054), (0.06887, -0.02853, -0.1291), (0.03565, -0.01477, -0.144), (0.02728, -0.02728, 0.144), (0.05271, -0.05271, 0.1291), (0.07454, -0.07454, 0.1054), (0.0913, -0.0913, 0.07454), (0.1018, -0.1018, 0.03859), (0.1054, -0.1054, 1.126e-08), (0.1018, -0.1018, -0.03859), (0.0913, -0.0913, -0.07454), (0.07454, -0.07454, -0.1054), (0.05271, -0.05271, -0.1291), (0.02728, -0.02728, -0.144), (0.01477, -0.03565, 0.144), (0.02853, -0.06887, 0.1291), (0.04034, -0.09739, 0.1054), (0.04941, -0.1193, 0.07454), (0.05511, -0.133, 0.03859), (0.05705, -0.1377, 1.126e-08), (0.05511, -0.133, -0.03859), (0.04941, -0.1193, -0.07454), (0.04034, -0.09739, -0.1054), (0.02853, -0.06887, -0.1291), (0.01477, -0.03565, -0.144), (-9.999e-09, -0.03859, 0.144), (-2.222e-08, -0.07454, 0.1291), (-2.888e-08, -0.1054, 0.1054), (-4.443e-08, -0.1291, 0.07454), (-6.665e-08, -0.144, 0.03859), (-5.332e-08, -0.1491, 1.126e-08), (-4.888e-08, -0.144, -0.03859), (-5.776e-08, -0.1291, -0.07454), (-3.11e-08, -0.1054, -0.1054), (-2.222e-08, -0.07454, -0.1291), (-7.777e-09, -0.03859, -0.144), (0.0, 5.806e-08, -0.1491), (-0.01477, -0.03565, 0.144), (-0.02853, -0.06887, 0.1291), (-0.04034, -0.09739, 0.1054), (-0.04941, -0.1193, 0.07454), (-0.05511, -0.133, 0.03859), (-0.05705, -0.1377, 1.126e-08), (-0.05511, -0.133, -0.03859), (-0.04941, -0.1193, -0.07454), (-0.04034, -0.09739, -0.1054), (-0.02853, -0.06887, -0.1291), (-0.01477, -0.03565, -0.144), (-0.02728, -0.02728, 0.144), (-0.05271, -0.05271, 0.1291), (-0.07454, -0.07454, 0.1054), (-0.0913, -0.0913, 0.07454), (-0.1018, -0.1018, 0.03859), (-0.1054, -0.1054, 1.126e-08), (-0.1018, -0.1018, -0.03859), (-0.0913, -0.0913, -0.07454), (-0.07454, -0.07454, -0.1054), (-0.05271, -0.05271, -0.1291), (-0.02728, -0.02728, -0.144), (-0.03565, -0.01477, 0.144), (-0.06887, -0.02853, 0.1291), (-0.09739, -0.04034, 0.1054), (-0.1193, -0.04941, 0.07454), (-0.133, -0.05511, 0.03859), (-0.1377, -0.05705, 1.126e-08), (-0.133, -0.05511, -0.03859), (-0.1193, -0.04941, -0.07454), (-0.09739, -0.04034, -0.1054), (-0.06887, -0.02853, -0.1291), (-0.03565, -0.01477, -0.144), (-0.03859, 7.218e-08, 0.144), (-0.07454, 8.884e-08, 0.1291), (-0.1054, 1.044e-07, 0.1054), (-0.1291, 1.199e-07, 0.07454), (-0.144, 1.422e-07, 0.03859), (-0.1491, 1.333e-07, 1.126e-08), (-0.144, 1.288e-07, -0.03859), (-0.1291, 1.288e-07, -0.07454), (-0.1054, 9.995e-08, -0.1054), (-0.07454, 8.884e-08, -0.1291), (-0.03859, 6.995e-08, -0.144), (-0.03565, 0.01477, 0.144), (-0.06887, 0.02853, 0.1291), (-0.09739, 0.04034, 0.1054), (-0.1193, 0.04941, 0.07454), (-0.133, 0.05511, 0.03859), (-0.1377, 0.05705, 1.126e-08), (-0.133, 0.05511, -0.03859), (-0.1193, 0.04941, -0.07454), (-0.09739, 0.04034, -0.1054), (-0.06887, 0.02853, -0.1291), (-0.03565, 0.01477, -0.144), (-0.02728, 0.02728, 0.144), (-0.05271, 0.05271, 0.1291), (-0.07454, 0.07454, 0.1054), (-0.0913, 0.0913, 0.07454), (-0.1018, 0.1018, 0.03859), (-0.1054, 0.1054, 1.126e-08), (-0.1018, 0.1018, -0.03859), (-0.0913, 0.0913, -0.07454), (-0.07454, 0.07454, -0.1054), (-0.05271, 0.05271, -0.1291), (-0.02728, 0.02728, -0.144), (-0.01477, 0.03565, 0.144), (-0.02853, 0.06887, 0.1291), (-0.04034, 0.09739, 0.1054), (-0.04941, 0.1193, 0.07454), (-0.05511, 0.133, 0.03859), (-0.05705, 0.1377, 1.126e-08), (-0.05511, 0.133, -0.03859), (-0.04941, 0.1193, -0.07454), (-0.04034, 0.09739, -0.1054), (-0.02853, 0.06887, -0.1291), (-0.01477, 0.03565, -0.144), (1.999e-08, 0.03859, 0.144), (3.999e-08, 0.07454, 0.1291)], [], [(1, 0, 11, 12), (8, 7, 18, 19), (176, 20, 9), (5, 4, 15, 16), (2, 1, 12, 13), (98, 8, 19), (177, 176, 9, 10), (6, 5, 16, 17), (3, 2, 13, 14), (0, 177, 10, 11), (7, 6, 17, 18), (4, 3, 14, 15), (17, 16, 28, 29), (14, 13, 25, 26), (11, 10, 22, 23), (18, 17, 29, 30), (15, 14, 26, 27), (12, 11, 23, 24), (19, 18, 30, 31), (9, 20, 21), (16, 15, 27, 28), (13, 12, 24, 25), (98, 19, 31), (10, 9, 21, 22), (21, 20, 32), (28, 27, 38, 39), (25, 24, 35, 36), (98, 31, 42), (22, 21, 32, 33), (29, 28, 39, 40), (26, 25, 36, 37), (23, 22, 33, 34), (30, 29, 40, 41), (27, 26, 37, 38), (24, 23, 34, 35), (31, 30, 41, 42), (41, 40, 51, 52), (38, 37, 48, 49), (35, 34, 45, 46), (42, 41, 52, 53), (32, 20, 43), (39, 38, 49, 50), (36, 35, 46, 47), (98, 42, 53), (33, 32, 43, 44), (40, 39, 50, 51), (37, 36, 47, 48), (34, 33, 44, 45), (44, 43, 54, 55), (51, 50, 61, 62), (48, 47, 58, 59), (45, 44, 55, 56), (52, 51, 62, 63), (49, 48, 59, 60), (46, 45, 56, 57), (53, 52, 63, 64), (43, 20, 54), (50, 49, 60, 61), (47, 46, 57, 58), (98, 53, 64), (64, 63, 74, 75), (54, 20, 65), (61, 60, 71, 72), (58, 57, 68, 69), (98, 64, 75), (55, 54, 65, 66), (62, 61, 72, 73), (59, 58, 69, 70), (56, 55, 66, 67), (63, 62, 73, 74), (60, 59, 70, 71), (57, 56, 67, 68), (67, 66, 77, 78), (74, 73, 84, 85), (71, 70, 81, 82), (68, 67, 78, 79), (75, 74, 85, 86), (65, 20, 76), (72, 71, 82, 83), (69, 68, 79, 80), (98, 75, 86), (66, 65, 76, 77), (73, 72, 83, 84), (70, 69, 80, 81), (98, 86, 97), (77, 76, 87, 88), (84, 83, 94, 95), (81, 80, 91, 92), (78, 77, 88, 89), (85, 84, 95, 96), (82, 81, 92, 93), (79, 78, 89, 90), (86, 85, 96, 97), (76, 20, 87), (83, 82, 93, 94), (80, 79, 90, 91), (90, 89, 101, 102), (97, 96, 108, 109), (87, 20, 99), (94, 93, 105, 106), (91, 90, 102, 103), (98, 97, 109), (88, 87, 99, 100), (95, 94, 106, 107), (92, 91, 103, 104), (89, 88, 100, 101), (96, 95, 107, 108), (93, 92, 104, 105), (101, 100, 111, 112), (108, 107, 118, 119), (105, 104, 115, 116), (102, 101, 112, 113), (109, 108, 119, 120), (99, 20, 110), (106, 105, 116, 117), (103, 102, 113, 114), (98, 109, 120), (100, 99, 110, 111), (107, 106, 117, 118), (104, 103, 114, 115), (114, 113, 124, 125), (98, 120, 131), (111, 110, 121, 122), (118, 117, 128, 129), (115, 114, 125, 126), (112, 111, 122, 123), (119, 118, 129, 130), (116, 115, 126, 127), (113, 112, 123, 124), (120, 119, 130, 131), (110, 20, 121), (117, 116, 127, 128), (124, 123, 134, 135), (131, 130, 141, 142), (121, 20, 132), (128, 127, 138, 139), (125, 124, 135, 136), (98, 131, 142), (122, 121, 132, 133), (129, 128, 139, 140), (126, 125, 136, 137), (123, 122, 133, 134), (130, 129, 140, 141), (127, 126, 137, 138), (137, 136, 147, 148), (134, 133, 144, 145), (141, 140, 151, 152), (138, 137, 148, 149), (135, 134, 145, 146), (142, 141, 152, 153), (132, 20, 143), (139, 138, 149, 150), (136, 135, 146, 147), (98, 142, 153), (133, 132, 143, 144), (140, 139, 150, 151), (147, 146, 157, 158), (98, 153, 164), (144, 143, 154, 155), (151, 150, 161, 162), (148, 147, 158, 159), (145, 144, 155, 156), (152, 151, 162, 163), (149, 148, 159, 160), (146, 145, 156, 157), (153, 152, 163, 164), (143, 20, 154), (150, 149, 160, 161), (160, 159, 170, 171), (157, 156, 167, 168), (164, 163, 174, 175), (154, 20, 165), (161, 160, 171, 172), (158, 157, 168, 169), (98, 164, 175), (155, 154, 165, 166), (162, 161, 172, 173), (159, 158, 169, 170), (156, 155, 166, 167), (163, 162, 173, 174), (170, 169, 2, 3), (167, 166, 177, 0), (174, 173, 6, 7), (171, 170, 3, 4), (168, 167, 0, 1), (175, 174, 7, 8), (165, 20, 176), (172, 171, 4, 5), (169, 168, 1, 2), (98, 175, 8), (166, 165, 176, 177), (173, 172, 5, 6)])
me_sphere.polygons.foreach_set('use_smooth', [True] * 192)
_uv = me_sphere.uv_layers.new(name='UVMap')
_uv.uv.foreach_set('vector', [0.75, 0.6667, 0.75, 0.75, 0.6875, 0.75, 0.6875, 0.6667, 0.75, 0.08333, 0.75, 0.1667, 0.6875, 0.1667, 0.6875, 0.08333, 0.75, 0.9167, 0.7188, 1.0, 0.6875, 0.9167, 0.75, 0.3333, 0.75, 0.4167, 0.6875, 0.4167, 0.6875, 0.3333, 0.75, 0.5833, 0.75, 0.6667, 0.6875, 0.6667, 0.6875, 0.5833, 0.7188, 0.0, 0.75, 0.08333, 0.6875, 0.08333, 0.75, 0.8333, 0.75, 0.9167, 0.6875, 0.9167, 0.6875, 0.8333, 0.75, 0.25, 0.75, 0.3333, 0.6875, 0.3333, 0.6875, 0.25, 0.75, 0.5, 0.75, 0.5833, 0.6875, 0.5833, 0.6875, 0.5, 0.75, 0.75, 0.75, 0.8333, 0.6875, 0.8333, 0.6875, 0.75, 0.75, 0.1667, 0.75, 0.25, 0.6875, 0.25, 0.6875, 0.1667, 0.75, 0.4167, 0.75, 0.5, 0.6875, 0.5, 0.6875, 0.4167, 0.6875, 0.25, 0.6875, 0.3333, 0.625, 0.3333, 0.625, 0.25, 0.6875, 0.5, 0.6875, 0.5833, 0.625, 0.5833, 0.625, 0.5, 0.6875, 0.75, 0.6875, 0.8333, 0.625, 0.8333, 0.625, 0.75, 0.6875, 0.1667, 0.6875, 0.25, 0.625, 0.25, 0.625, 0.1667, 0.6875, 0.4167, 0.6875, 0.5, 0.625, 0.5, 0.625, 0.4167, 0.6875, 0.6667, 0.6875, 0.75, 0.625, 0.75, 0.625, 0.6667, 0.6875, 0.08333, 0.6875, 0.1667, 0.625, 0.1667, 0.625, 0.08333, 0.6875, 0.9167, 0.6563, 1.0, 0.625, 0.9167, 0.6875, 0.3333, 0.6875, 0.4167, 0.625, 0.4167, 0.625, 0.3333, 0.6875, 0.5833, 0.6875, 0.6667, 0.625, 0.6667, 0.625, 0.5833, 0.6563, 0.0, 0.6875, 0.08333, 0.625, 0.08333, 0.6875, 0.8333, 0.6875, 0.9167, 0.625, 0.9167, 0.625, 0.8333, 0.625, 0.9167, 0.5938, 1.0, 0.5625, 0.9167, 0.625, 0.3333, 0.625, 0.4167, 0.5625, 0.4167, 0.5625, 0.3333, 0.625, 0.5833, 0.625, 0.6667, 0.5625, 0.6667, 0.5625, 0.5833, 0.5938, 0.0, 0.625, 0.08333, 0.5625, 0.08333, 0.625, 0.8333, 0.625, 0.9167, 0.5625, 0.9167, 0.5625, 0.8333, 0.625, 0.25, 0.625, 0.3333, 0.5625, 0.3333, 0.5625, 0.25, 0.625, 0.5, 0.625, 0.5833, 0.5625, 0.5833, 0.5625, 0.5, 0.625, 0.75, 0.625, 0.8333, 0.5625, 0.8333, 0.5625, 0.75, 0.625, 0.1667, 0.625, 0.25, 0.5625, 0.25, 0.5625, 0.1667, 0.625, 0.4167, 0.625, 0.5, 0.5625, 0.5, 0.5625, 0.4167, 0.625, 0.6667, 0.625, 0.75, 0.5625, 0.75, 0.5625, 0.6667, 0.625, 0.08333, 0.625, 0.1667, 0.5625, 0.1667, 0.5625, 0.08333, 0.5625, 0.1667, 0.5625, 0.25, 0.5, 0.25, 0.5, 0.1667, 0.5625, 0.4167, 0.5625, 0.5, 0.5, 0.5, 0.5, 0.4167, 0.5625, 0.6667, 0.5625, 0.75, 0.5, 0.75, 0.5, 0.6667, 0.5625, 0.08333, 0.5625, 0.1667, 0.5, 0.1667, 0.5, 0.08333, 0.5625, 0.9167, 0.5313, 1.0, 0.5, 0.9167, 0.5625, 0.3333, 0.5625, 0.4167, 0.5, 0.4167, 0.5, 0.3333, 0.5625, 0.5833, 0.5625, 0.6667, 0.5, 0.6667, 0.5, 0.5833, 0.5313, 0.0, 0.5625, 0.08333, 0.5, 0.08333, 0.5625, 0.8333, 0.5625, 0.9167, 0.5, 0.9167, 0.5, 0.8333, 0.5625, 0.25, 0.5625, 0.3333, 0.5, 0.3333, 0.5, 0.25, 0.5625, 0.5, 0.5625, 0.5833, 0.5, 0.5833, 0.5, 0.5, 0.5625, 0.75, 0.5625, 0.8333, 0.5, 0.8333, 0.5, 0.75, 0.5, 0.8333, 0.5, 0.9167, 0.4375, 0.9167, 0.4375, 0.8333, 0.5, 0.25, 0.5, 0.3333, 0.4375, 0.3333, 0.4375, 0.25, 0.5, 0.5, 0.5, 0.5833, 0.4375, 0.5833, 0.4375, 0.5, 0.5, 0.75, 0.5, 0.8333, 0.4375, 0.8333, 0.4375, 0.75, 0.5, 0.1667, 0.5, 0.25, 0.4375, 0.25, 0.4375, 0.1667, 0.5, 0.4167, 0.5, 0.5, 0.4375, 0.5, 0.4375, 0.4167, 0.5, 0.6667, 0.5, 0.75, 0.4375, 0.75, 0.4375, 0.6667, 0.5, 0.08333, 0.5, 0.1667, 0.4375, 0.1667, 0.4375, 0.08333, 0.5, 0.9167, 0.4688, 1.0, 0.4375, 0.9167, 0.5, 0.3333, 0.5, 0.4167, 0.4375, 0.4167, 0.4375, 0.3333, 0.5, 0.5833, 0.5, 0.6667, 0.4375, 0.6667, 0.4375, 0.5833, 0.4688, 0.0, 0.5, 0.08333, 0.4375, 0.08333, 0.4375, 0.08333, 0.4375, 0.1667, 0.375, 0.1667, 0.375, 0.08333, 0.4375, 0.9167, 0.4063, 1.0, 0.375, 0.9167, 0.4375, 0.3333, 0.4375, 0.4167, 0.375, 0.4167, 0.375, 0.3333, 0.4375, 0.5833, 0.4375, 0.6667, 0.375, 0.6667, 0.375, 0.5833, 0.4063, 0.0, 0.4375, 0.08333, 0.375, 0.08333, 0.4375, 0.8333, 0.4375, 0.9167, 0.375, 0.9167, 0.375, 0.8333, 0.4375, 0.25, 0.4375, 0.3333, 0.375, 0.3333, 0.375, 0.25, 0.4375, 0.5, 0.4375, 0.5833, 0.375, 0.5833, 0.375, 0.5, 0.4375, 0.75, 0.4375, 0.8333, 0.375, 0.8333, 0.375, 0.75, 0.4375, 0.1667, 0.4375, 0.25, 0.375, 0.25, 0.375, 0.1667, 0.4375, 0.4167, 0.4375, 0.5, 0.375, 0.5, 0.375, 0.4167, 0.4375, 0.6667, 0.4375, 0.75, 0.375, 0.75, 0.375, 0.6667, 0.375, 0.75, 0.375, 0.8333, 0.3125, 0.8333, 0.3125, 0.75, 0.375, 0.1667, 0.375, 0.25, 0.3125, 0.25, 0.3125, 0.1667, 0.375, 0.4167, 0.375, 0.5, 0.3125, 0.5, 0.3125, 0.4167, 0.375, 0.6667, 0.375, 0.75, 0.3125, 0.75, 0.3125, 0.6667, 0.375, 0.08333, 0.375, 0.1667, 0.3125, 0.1667, 0.3125, 0.08333, 0.375, 0.9167, 0.3438, 1.0, 0.3125, 0.9167, 0.375, 0.3333, 0.375, 0.4167, 0.3125, 0.4167, 0.3125, 0.3333, 0.375, 0.5833, 0.375, 0.6667, 0.3125, 0.6667, 0.3125, 0.5833, 0.3438, 0.0, 0.375, 0.08333, 0.3125, 0.08333, 0.375, 0.8333, 0.375, 0.9167, 0.3125, 0.9167, 0.3125, 0.8333, 0.375, 0.25, 0.375, 0.3333, 0.3125, 0.3333, 0.3125, 0.25, 0.375, 0.5, 0.375, 0.5833, 0.3125, 0.5833, 0.3125, 0.5, 0.2813, 0.0, 0.3125, 0.08333, 0.25, 0.08333, 0.3125, 0.8333, 0.3125, 0.9167, 0.25, 0.9167, 0.25, 0.8333, 0.3125, 0.25, 0.3125, 0.3333, 0.25, 0.3333, 0.25, 0.25, 0.3125, 0.5, 0.3125, 0.5833, 0.25, 0.5833, 0.25, 0.5, 0.3125, 0.75, 0.3125, 0.8333, 0.25, 0.8333, 0.25, 0.75, 0.3125, 0.1667, 0.3125, 0.25, 0.25, 0.25, 0.25, 0.1667, 0.3125, 0.4167, 0.3125, 0.5, 0.25, 0.5, 0.25, 0.4167, 0.3125, 0.6667, 0.3125, 0.75, 0.25, 0.75, 0.25, 0.6667, 0.3125, 0.08333, 0.3125, 0.1667, 0.25, 0.1667, 0.25, 0.08333, 0.3125, 0.9167, 0.2812, 1.0, 0.25, 0.9167, 0.3125, 0.3333, 0.3125, 0.4167, 0.25, 0.4167, 0.25, 0.3333, 0.3125, 0.5833, 0.3125, 0.6667, 0.25, 0.6667, 0.25, 0.5833, 0.25, 0.6667, 0.25, 0.75, 0.1875, 0.75, 0.1875, 0.6667, 0.25, 0.08333, 0.25, 0.1667, 0.1875, 0.1667, 0.1875, 0.08333, 0.25, 0.9167, 0.2187, 1.0, 0.1875, 0.9167, 0.25, 0.3333, 0.25, 0.4167, 0.1875, 0.4167, 0.1875, 0.3333, 0.25, 0.5833, 0.25, 0.6667, 0.1875, 0.6667, 0.1875, 0.5833, 0.2187, 0.0, 0.25, 0.08333, 0.1875, 0.08333, 0.25, 0.8333, 0.25, 0.9167, 0.1875, 0.9167, 0.1875, 0.8333, 0.25, 0.25, 0.25, 0.3333, 0.1875, 0.3333, 0.1875, 0.25, 0.25, 0.5, 0.25, 0.5833, 0.1875, 0.5833, 0.1875, 0.5, 0.25, 0.75, 0.25, 0.8333, 0.1875, 0.8333, 0.1875, 0.75, 0.25, 0.1667, 0.25, 0.25, 0.1875, 0.25, 0.1875, 0.1667, 0.25, 0.4167, 0.25, 0.5, 0.1875, 0.5, 0.1875, 0.4167, 0.1875, 0.75, 0.1875, 0.8333, 0.125, 0.8333, 0.125, 0.75, 0.1875, 0.1667, 0.1875, 0.25, 0.125, 0.25, 0.125, 0.1667, 0.1875, 0.4167, 0.1875, 0.5, 0.125, 0.5, 0.125, 0.4167, 0.1875, 0.6667, 0.1875, 0.75, 0.125, 0.75, 0.125, 0.6667, 0.1875, 0.08333, 0.1875, 0.1667, 0.125, 0.1667, 0.125, 0.08333, 0.1875, 0.9167, 0.1562, 1.0, 0.125, 0.9167, 0.1875, 0.3333, 0.1875, 0.4167, 0.125, 0.4167, 0.125, 0.3333, 0.1875, 0.5833, 0.1875, 0.6667, 0.125, 0.6667, 0.125, 0.5833, 0.1562, 0.0, 0.1875, 0.08333, 0.125, 0.08333, 0.1875, 0.8333, 0.1875, 0.9167, 0.125, 0.9167, 0.125, 0.8333, 0.1875, 0.25, 0.1875, 0.3333, 0.125, 0.3333, 0.125, 0.25, 0.1875, 0.5, 0.1875, 0.5833, 0.125, 0.5833, 0.125, 0.5, 0.125, 0.5833, 0.125, 0.6667, 0.0625, 0.6667, 0.0625, 0.5833, 0.09375, 0.0, 0.125, 0.08333, 0.0625, 0.08333, 0.125, 0.8333, 0.125, 0.9167, 0.0625, 0.9167, 0.0625, 0.8333, 0.125, 0.25, 0.125, 0.3333, 0.0625, 0.3333, 0.0625, 0.25, 0.125, 0.5, 0.125, 0.5833, 0.0625, 0.5833, 0.0625, 0.5, 0.125, 0.75, 0.125, 0.8333, 0.0625, 0.8333, 0.0625, 0.75, 0.125, 0.1667, 0.125, 0.25, 0.0625, 0.25, 0.0625, 0.1667, 0.125, 0.4167, 0.125, 0.5, 0.0625, 0.5, 0.0625, 0.4167, 0.125, 0.6667, 0.125, 0.75, 0.0625, 0.75, 0.0625, 0.6667, 0.125, 0.08333, 0.125, 0.1667, 0.0625, 0.1667, 0.0625, 0.08333, 0.125, 0.9167, 0.09375, 1.0, 0.0625, 0.9167, 0.125, 0.3333, 0.125, 0.4167, 0.0625, 0.4167, 0.0625, 0.3333, 0.0625, 0.6667, 0.0625, 0.75, 0.0, 0.75, 0.0, 0.6667, 0.0625, 0.08333, 0.0625, 0.1667, 0.0, 0.1667, 0.0, 0.08333, 0.0625, 0.9167, 0.03125, 1.0, 0.0, 0.9167, 0.0625, 0.3333, 0.0625, 0.4167, 0.0, 0.4167, 0.0, 0.3333, 0.0625, 0.5833, 0.0625, 0.6667, 0.0, 0.6667, 0.0, 0.5833, 0.03125, 0.0, 0.0625, 0.08333, 0.0, 0.08333, 0.0625, 0.8333, 0.0625, 0.9167, 0.0, 0.9167, 0.0, 0.8333, 0.0625, 0.25, 0.0625, 0.3333, 0.0, 0.3333, 0.0, 0.25, 0.0625, 0.5, 0.0625, 0.5833, 0.0, 0.5833, 0.0, 0.5, 0.0625, 0.75, 0.0625, 0.8333, 0.0, 0.8333, 0.0, 0.75, 0.0625, 0.1667, 0.0625, 0.25, 0.0, 0.25, 0.0, 0.1667, 0.0625, 0.4167, 0.0625, 0.5, 0.0, 0.5, 0.0, 0.4167, 1.0, 0.5, 1.0, 0.5833, 0.9375, 0.5833, 0.9375, 0.5, 1.0, 0.75, 1.0, 0.8333, 0.9375, 0.8333, 0.9375, 0.75, 1.0, 0.1667, 1.0, 0.25, 0.9375, 0.25, 0.9375, 0.1667, 1.0, 0.4167, 1.0, 0.5, 0.9375, 0.5, 0.9375, 0.4167, 1.0, 0.6667, 1.0, 0.75, 0.9375, 0.75, 0.9375, 0.6667, 1.0, 0.08333, 1.0, 0.1667, 0.9375, 0.1667, 0.9375, 0.08333, 1.0, 0.9167, 0.9687, 1.0, 0.9375, 0.9167, 1.0, 0.3333, 1.0, 0.4167, 0.9375, 0.4167, 0.9375, 0.3333, 1.0, 0.5833, 1.0, 0.6667, 0.9375, 0.6667, 0.9375, 0.5833, 0.9687, 0.0, 1.0, 0.08333, 0.9375, 0.08333, 1.0, 0.8333, 1.0, 0.9167, 0.9375, 0.9167, 0.9375, 0.8333, 1.0, 0.25, 1.0, 0.3333, 0.9375, 0.3333, 0.9375, 0.25, 0.9375, 0.5833, 0.9375, 0.6667, 0.875, 0.6667, 0.875, 0.5833, 0.9062, 0.0, 0.9375, 0.08333, 0.875, 0.08333, 0.9375, 0.8333, 0.9375, 0.9167, 0.875, 0.9167, 0.875, 0.8333, 0.9375, 0.25, 0.9375, 0.3333, 0.875, 0.3333, 0.875, 0.25, 0.9375, 0.5, 0.9375, 0.5833, 0.875, 0.5833, 0.875, 0.5, 0.9375, 0.75, 0.9375, 0.8333, 0.875, 0.8333, 0.875, 0.75, 0.9375, 0.1667, 0.9375, 0.25, 0.875, 0.25, 0.875, 0.1667, 0.9375, 0.4167, 0.9375, 0.5, 0.875, 0.5, 0.875, 0.4167, 0.9375, 0.6667, 0.9375, 0.75, 0.875, 0.75, 0.875, 0.6667, 0.9375, 0.08333, 0.9375, 0.1667, 0.875, 0.1667, 0.875, 0.08333, 0.9375, 0.9167, 0.9062, 1.0, 0.875, 0.9167, 0.9375, 0.3333, 0.9375, 0.4167, 0.875, 0.4167, 0.875, 0.3333, 0.875, 0.4167, 0.875, 0.5, 0.8125, 0.5, 0.8125, 0.4167, 0.875, 0.6667, 0.875, 0.75, 0.8125, 0.75, 0.8125, 0.6667, 0.875, 0.08333, 0.875, 0.1667, 0.8125, 0.1667, 0.8125, 0.08333, 0.875, 0.9167, 0.8437, 1.0, 0.8125, 0.9167, 0.875, 0.3333, 0.875, 0.4167, 0.8125, 0.4167, 0.8125, 0.3333, 0.875, 0.5833, 0.875, 0.6667, 0.8125, 0.6667, 0.8125, 0.5833, 0.8437, 0.0, 0.875, 0.08333, 0.8125, 0.08333, 0.875, 0.8333, 0.875, 0.9167, 0.8125, 0.9167, 0.8125, 0.8333, 0.875, 0.25, 0.875, 0.3333, 0.8125, 0.3333, 0.8125, 0.25, 0.875, 0.5, 0.875, 0.5833, 0.8125, 0.5833, 0.8125, 0.5, 0.875, 0.75, 0.875, 0.8333, 0.8125, 0.8333, 0.8125, 0.75, 0.875, 0.1667, 0.875, 0.25, 0.8125, 0.25, 0.8125, 0.1667, 0.8125, 0.5, 0.8125, 0.5833, 0.75, 0.5833, 0.75, 0.5, 0.8125, 0.75, 0.8125, 0.8333, 0.75, 0.8333, 0.75, 0.75, 0.8125, 0.1667, 0.8125, 0.25, 0.75, 0.25, 0.75, 0.1667, 0.8125, 0.4167, 0.8125, 0.5, 0.75, 0.5, 0.75, 0.4167, 0.8125, 0.6667, 0.8125, 0.75, 0.75, 0.75, 0.75, 0.6667, 0.8125, 0.08333, 0.8125, 0.1667, 0.75, 0.1667, 0.75, 0.08333, 0.8125, 0.9167, 0.7812, 1.0, 0.75, 0.9167, 0.8125, 0.3333, 0.8125, 0.4167, 0.75, 0.4167, 0.75, 0.3333, 0.8125, 0.5833, 0.8125, 0.6667, 0.75, 0.6667, 0.75, 0.5833, 0.7812, 0.0, 0.8125, 0.08333, 0.75, 0.08333, 0.8125, 0.8333, 0.8125, 0.9167, 0.75, 0.9167, 0.75, 0.8333, 0.8125, 0.25, 0.8125, 0.3333, 0.75, 0.3333, 0.75, 0.25])
me_sphere.use_remesh_preserve_volume = False
me_sphere.use_remesh_preserve_attributes = False
me_sphere.use_mirror_vertex_groups = False
me_sphere.update()

# ---- objects
ob_cylinder = bpy.data.objects.new('Cylinder', me_cylinder)
ob_cube = bpy.data.objects.new('Cube', me_cube_001)
ob_sphere = bpy.data.objects.new('Sphere', me_sphere)

# ---- transforms, parenting, visibility, modifiers, constraints
ob_cylinder.location = (0.0, 0.0, 0.0)
ob_cylinder.lineart.crease_threshold = 0.0
ob_cube.location = (0.0, 0.03321, 1.87)
ob_cube.lineart.crease_threshold = 0.0
ob_sphere.location = (0.0, 0.0, 1.303)
ob_sphere.lineart.crease_threshold = 0.0

# ---- collection membership
col_collection.objects.link(ob_cylinder)
col_collection.objects.link(ob_cube)
col_collection.objects.link(ob_sphere)

# ---- scene / render settings (as saved in the file)
scene.frame_start = 1; scene.frame_end = 250; scene.frame_set(1)
scene.render.engine = 'BLENDER_EEVEE_NEXT'
scene.cycles.use_denoising = False
scene.cycles.samples = 128
scene.cycles.sampling_pattern = 'TABULATED_SOBOL'
scene.cycles.use_adaptive_sampling = False
scene.cycles.use_light_tree = False
scene.view_settings.view_transform = 'Filmic'
bpy.context.view_layer.update()

# ---- added for rendering (the .blend has no active camera and no usable light): camera, sun
cam_auto = bpy.data.cameras.new('AutoCamera')
cam_auto.lens = 50.0
cam_auto.sensor_width = 36.0
cam_auto.clip_end = 1000.0
ob_auto_camera = bpy.data.objects.new('AutoCamera', cam_auto)
scene.collection.objects.link(ob_auto_camera)
ob_auto_camera.location = (2.54734, -3.05681, 3.26292)
ob_auto_camera.rotation_euler = (1.09748, -7.21219e-08, 0.694738)
scene.camera = ob_auto_camera
light_auto_sun = bpy.data.lights.new('AutoSun', 'SUN')
light_auto_sun.energy = 3.0
light_auto_sun.angle = 0.0523599
ob_auto_sun = bpy.data.objects.new('AutoSun', light_auto_sun)
scene.collection.objects.link(ob_auto_sun)
ob_auto_sun.rotation_euler = (0.872665, 0.174533, 0.523599)
bpy.context.view_layer.update()
